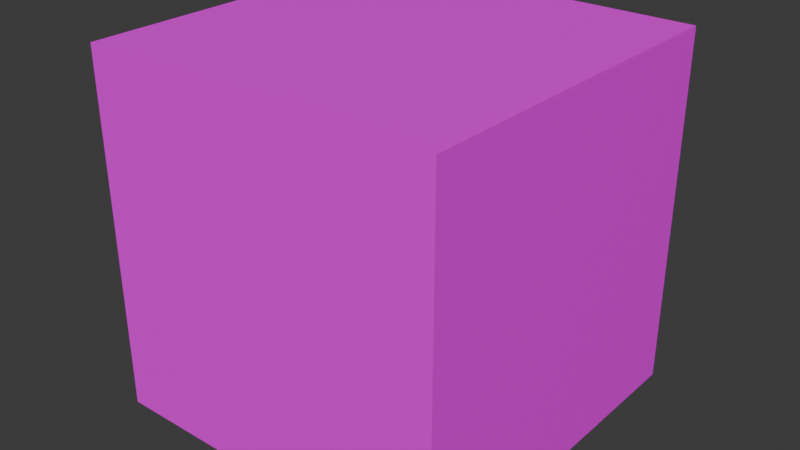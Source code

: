 # Source: box.blend  (saved by Blender 4.5.88; exported with 4.5.12 LTS)
import bpy
from mathutils import Matrix  # noqa: F401  (used for matrix-valued properties, if any)

bpy.ops.wm.read_factory_settings(use_empty=True)
scene = bpy.context.scene
scene.name = 'Scene'

# ---- collections
col_collection = bpy.data.collections.new('Collection'); scene.collection.children.link(col_collection)

# ---- images (referenced by path relative to the original .blend; pixels are not part of the script)
import os
ASSET_DIR = os.environ.get("B2B_ASSET_DIR", "")  # directory of the original .blend (textures are referenced by path, not embedded)
HERE = os.path.dirname(os.path.abspath(__file__))  # packed textures are extracted next to this script under _unpacked/

def load_image(name, relpath, width, height, colorspace="sRGB"):
    """Load a texture the original file referenced (path relative to the .blend, or extracted next to this script)."""
    p = next((c for c in (os.path.join(HERE, relpath), os.path.join(ASSET_DIR, relpath)) if relpath and os.path.exists(c)), "")
    if p:
        img = bpy.data.images.load(p, check_existing=True)
        img.name = name
    else:  # same state as the original file: an image datablock whose file is absent (Cycles renders it pink)
        img = bpy.data.images.new(name, width, height)
        img.source = "FILE"
        img.filepath = "//" + (relpath or name)
    img.colorspace_settings.name = colorspace
    return img
img_color_grid = load_image('color_grid', '', 1024, 1024, 'sRGB')

# ---- materials (node trees are filled in below, after node groups)
mat_box = bpy.data.materials.new('box')
mat_box.alpha_threshold = 0.0
mat_box.roughness = 0.5
mat_box.line_color = (0.0, 0.0, 0.0, 1.0)

# ---- material node trees
mat_box.use_nodes = True; mat_box.node_tree.nodes.clear()
_N = mat_box.node_tree.nodes; _L = mat_box.node_tree.links
n0 = _N.new('ShaderNodeOutputMaterial'); n0.name = 'Material Output'; n0.location = (200, 100)
n1 = _N.new('ShaderNodeBsdfPrincipled'); n1.name = 'Principled BSDF'; n1.location = (-200, 100)
n1.inputs[3].default_value = 1.45
n2 = _N.new('ShaderNodeTexImage'); n2.name = 'Image Texture'; n2.location = (-390, 80)
n2.image = img_color_grid
_L.new(n1.outputs[0], n0.inputs[0])
_L.new(n2.outputs[0], n1.inputs[0])
n0.is_active_output = True

# ---- world
world_world = bpy.data.worlds.new('World'); scene.world = world_world
world_world.use_nodes = True; world_world.node_tree.nodes.clear()
_N = world_world.node_tree.nodes; _L = world_world.node_tree.links
n0 = _N.new('ShaderNodeOutputWorld'); n0.name = 'World Output'; n0.location = (200, 100)
n1 = _N.new('ShaderNodeBackground'); n1.name = 'Background'; n1.location = (-200, 100)
n1.inputs[0].default_value = (0.05088, 0.05088, 0.05088, 1.0)
_L.new(n1.outputs[0], n0.inputs[0])
n0.is_active_output = True
world_world.color = (0.05088, 0.05088, 0.05088)
world_world.sun_shadow_jitter_overblur = 0.0

# ---- meshes
me_cube_001 = bpy.data.meshes.new('Cube.001')
me_cube_001.from_pydata([(-1.5, -1.5, -1.5), (-1.5, -1.5, 1.5), (-1.5, 1.5, -1.5), (-1.5, 1.5, 1.5), (1.5, -1.5, -1.5), (1.5, -1.5, 1.5), (1.5, 1.5, -1.5), (1.5, 1.5, 1.5)], [], [(0, 1, 3, 2), (2, 3, 7, 6), (6, 7, 5, 4), (4, 5, 1, 0), (2, 6, 4, 0), (7, 3, 1, 5)])
_uv = me_cube_001.uv_layers.new(name='UVMap')
_uv.uv.foreach_set('vector', [0.25, -0.25, 0.25, 0.25, -0.25, 0.25, -0.25, -0.25, 0.25, -0.25, 0.25, 0.25, -0.25, 0.25, -0.25, -0.25, 0.25, -0.25, 0.25, 0.25, -0.25, 0.25, -0.25, -0.25, 0.25, -0.25, 0.25, 0.25, -0.25, 0.25, -0.25, -0.25, 0.25, 0.25, -0.25, 0.25, -0.25, -0.25, 0.25, -0.25, 0.25, 0.25, -0.25, 0.25, -0.25, -0.25, 0.25, -0.25])
me_cube_001.materials.append(mat_box)
me_cube_001.update()

# ---- objects
ob_cube = bpy.data.objects.new('Cube', me_cube_001)

# ---- transforms, parenting, visibility, modifiers, constraints
ob_cube.location = (0.0, 0.0, 0.0)

# ---- collection membership
col_collection.objects.link(ob_cube)

# ---- scene / render settings (as saved in the file)
scene.frame_start = 1; scene.frame_end = 250; scene.frame_set(1)
scene.render.engine = 'BLENDER_EEVEE_NEXT'
bpy.context.view_layer.update()

# ---- added for rendering (the .blend has no active camera and no usable light): camera, sun
cam_auto = bpy.data.cameras.new('AutoCamera')
cam_auto.lens = 50.0
cam_auto.sensor_width = 36.0
cam_auto.clip_end = 1000.0
ob_auto_camera = bpy.data.objects.new('AutoCamera', cam_auto)
scene.collection.objects.link(ob_auto_camera)
ob_auto_camera.location = (4.80761, -5.76913, 3.84609)
ob_auto_camera.rotation_euler = (1.09748, -7.21219e-08, 0.694738)
scene.camera = ob_auto_camera
light_auto_sun = bpy.data.lights.new('AutoSun', 'SUN')
light_auto_sun.energy = 3.0
light_auto_sun.angle = 0.0523599
ob_auto_sun = bpy.data.objects.new('AutoSun', light_auto_sun)
scene.collection.objects.link(ob_auto_sun)
ob_auto_sun.rotation_euler = (0.872665, 0.174533, 0.523599)
bpy.context.view_layer.update()
